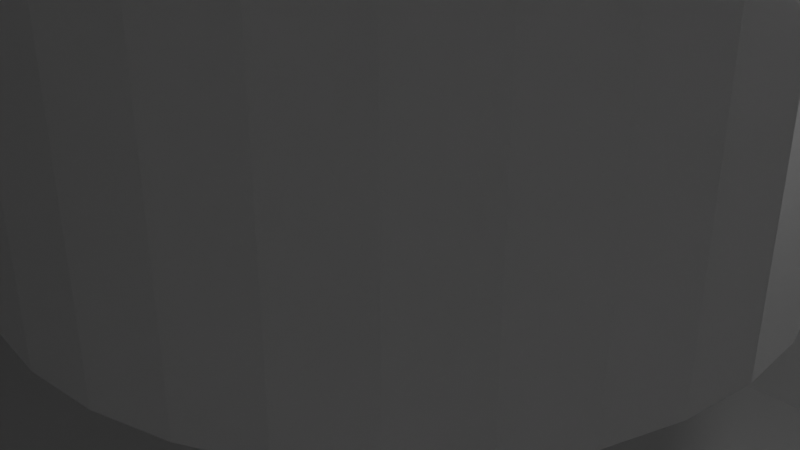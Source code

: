 # Source: u08_manual_boss_gui_v003.blend  (saved by Blender 5.2.44; exported with 4.5.12 LTS)
import bpy
from mathutils import Matrix  # noqa: F401  (used for matrix-valued properties, if any)

bpy.ops.wm.read_factory_settings(use_empty=True)
scene = bpy.context.scene
scene.name = 'Scene'

# ---- collections
col_collection = bpy.data.collections.new('Collection'); scene.collection.children.link(col_collection)

# ---- materials (node trees are filled in below, after node groups)
mat_material = bpy.data.materials.new('Material')
mat_material.alpha_threshold = 0.0
mat_material.use_backface_culling_lightprobe_volume = False
mat_material.roughness = 0.5
mat_material.line_color = (0.0, 0.0, 0.0, 1.0)

# ---- material node trees
mat_material.use_nodes = True; mat_material.node_tree.nodes.clear()
_N = mat_material.node_tree.nodes; _L = mat_material.node_tree.links
n0 = _N.new('ShaderNodeOutputMaterial'); n0.name = 'Material Output'; n0.location = (200, 100)
n1 = _N.new('ShaderNodeBsdfPrincipled'); n1.name = 'Principled BSDF'; n1.location = (-200, 100)
n1.inputs[10].default_value = 0.005
_L.new(n1.outputs[0], n0.inputs[0])
n0.is_active_output = True

# ---- world
world_world = bpy.data.worlds.new('World'); scene.world = world_world
world_world.use_nodes = True; world_world.node_tree.nodes.clear()
_N = world_world.node_tree.nodes; _L = world_world.node_tree.links
n0 = _N.new('ShaderNodeOutputWorld'); n0.name = 'World Output'; n0.location = (200, 100)
n1 = _N.new('ShaderNodeBackground'); n1.name = 'Background'; n1.location = (-200, 100)
n1.inputs[0].default_value = (0.05088, 0.05088, 0.05088, 1.0)
_L.new(n1.outputs[0], n0.inputs[0])
n0.is_active_output = True
world_world.color = (0.05088, 0.05088, 0.05088)
world_world.sun_shadow_jitter_overblur = 0.0

# ---- cameras
cam_camera = bpy.data.cameras.new('Camera')
cam_camera.clip_end = 100.0
cam_camera.ortho_scale = 7.314

# ---- lights
light_light = bpy.data.lights.new('Light', 'POINT')
light_light.energy = 1000.0
light_light.shadow_soft_size = 0.1

# ---- meshes
me_cube = bpy.data.meshes.new('Cube')
me_cube.from_pydata([(30.0, 20.0, 15.0), (30.0, 20.0, -15.0), (30.0, -20.0, 15.0), (30.0, -20.0, -15.0), (-30.0, 20.0, 15.0), (-30.0, 20.0, -15.0), (-30.0, -20.0, 15.0), (-30.0, -20.0, -15.0), (28.0, 18.0, 15.0), (28.0, 18.0, -13.0), (28.0, -18.0, 15.0), (28.0, -18.0, -13.0), (-28.0, 18.0, 15.0), (-28.0, 18.0, -13.0), (-28.0, -18.0, 15.0), (-28.0, -18.0, -13.0)], [], [(3, 2, 6, 7), (7, 6, 4, 5), (5, 1, 3, 7), (1, 0, 2, 3), (5, 4, 0, 1), (11, 15, 14, 10), (15, 13, 12, 14), (13, 15, 11, 9), (9, 11, 10, 8), (13, 9, 8, 12), (6, 2, 10, 14), (2, 0, 8, 10), (4, 6, 14, 12), (0, 4, 12, 8)])
_uv = me_cube.uv_layers.new(name='UVMap')
_uv.uv.foreach_set('vector', [0.375, 0.75, 0.625, 0.75, 0.625, 1.0, 0.375, 1.0, 0.375, 0.0, 0.625, 0.0, 0.625, 0.25, 0.375, 0.25, 0.125, 0.5, 0.375, 0.5, 0.375, 0.75, 0.125, 0.75, 0.375, 0.5, 0.625, 0.5, 0.625, 0.75, 0.375, 0.75, 0.375, 0.25, 0.625, 0.25, 0.625, 0.5, 0.375, 0.5, 0.375, 0.75, 0.375, 1.0, 0.625, 1.0, 0.625, 0.75, 0.375, 0.0, 0.375, 0.25, 0.625, 0.25, 0.625, 0.0, 0.125, 0.5, 0.125, 0.75, 0.375, 0.75, 0.375, 0.5, 0.375, 0.5, 0.375, 0.75, 0.625, 0.75, 0.625, 0.5, 0.375, 0.25, 0.375, 0.5, 0.625, 0.5, 0.625, 0.25, 0.625, 1.0, 0.625, 0.75, 0.625, 0.75, 0.625, 1.0, 0.625, 0.75, 0.625, 0.5, 0.625, 0.5, 0.625, 0.75, 0.625, 0.25, 0.625, 0.0, 0.625, 0.0, 0.625, 0.25, 0.625, 0.5, 0.625, 0.25, 0.625, 0.25, 0.625, 0.5])
me_cube.materials.append(mat_material)
me_cube.use_mirror_vertex_groups = False
me_cube.update()
me_cylinder = bpy.data.meshes.new('Cylinder')
me_cylinder.from_pydata([(0.0, 4.0, -4.0), (0.0, 1.99, 4.0), (0.7804, 3.923, -4.0), (0.3883, 1.952, 4.0), (1.531, 3.696, -4.0), (0.7617, 1.839, 4.0), (2.222, 3.326, -4.0), (1.106, 1.655, 4.0), (2.828, 2.828, -4.0), (1.407, 1.407, 4.0), (3.326, 2.222, -4.0), (1.655, 1.106, 4.0), (3.696, 1.531, -4.0), (1.839, 0.7617, 4.0), (3.923, 0.7804, -4.0), (1.952, 0.3883, 4.0), (4.0, 0.0, -4.0), (1.99, 0.0, 4.0), (3.923, -0.7804, -4.0), (1.952, -0.3883, 4.0), (3.696, -1.531, -4.0), (1.839, -0.7617, 4.0), (3.326, -2.222, -4.0), (1.655, -1.106, 4.0), (2.828, -2.828, -4.0), (1.407, -1.407, 4.0), (2.222, -3.326, -4.0), (1.106, -1.655, 4.0), (1.531, -3.696, -4.0), (0.7617, -1.839, 4.0), (0.7804, -3.923, -4.0), (0.3883, -1.952, 4.0), (0.0, -4.0, -4.0), (0.0, -1.99, 4.0), (-0.7804, -3.923, -4.0), (-0.3883, -1.952, 4.0), (-1.531, -3.696, -4.0), (-0.7617, -1.839, 4.0), (-2.222, -3.326, -4.0), (-1.106, -1.655, 4.0), (-2.828, -2.828, -4.0), (-1.407, -1.407, 4.0), (-3.326, -2.222, -4.0), (-1.655, -1.106, 4.0), (-3.696, -1.531, -4.0), (-1.839, -0.7617, 4.0), (-3.923, -0.7804, -4.0), (-1.952, -0.3883, 4.0), (-4.0, 0.0, -4.0), (-1.99, 0.0, 4.0), (-3.923, 0.7804, -4.0), (-1.952, 0.3883, 4.0), (-3.696, 1.531, -4.0), (-1.839, 0.7617, 4.0), (-3.326, 2.222, -4.0), (-1.655, 1.106, 4.0), (-2.828, 2.828, -4.0), (-1.407, 1.407, 4.0), (-2.222, 3.326, -4.0), (-1.106, 1.655, 4.0), (-1.531, 3.696, -4.0), (-0.7617, 1.839, 4.0), (-0.7804, 3.923, -4.0), (-0.3883, 1.952, 4.0), (0.7804, 3.923, 4.0), (0.0, 4.0, 4.0), (1.531, 3.696, 4.0), (2.222, 3.326, 4.0), (2.828, 2.828, 4.0), (3.326, 2.222, 4.0), (3.696, 1.531, 4.0), (3.923, 0.7804, 4.0), (4.0, 0.0, 4.0), (3.923, -0.7804, 4.0), (3.696, -1.531, 4.0), (3.326, -2.222, 4.0), (2.828, -2.828, 4.0), (2.222, -3.326, 4.0), (1.531, -3.696, 4.0), (0.7804, -3.923, 4.0), (0.0, -4.0, 4.0), (-0.7804, -3.923, 4.0), (-1.531, -3.696, 4.0), (-2.222, -3.326, 4.0), (-2.828, -2.828, 4.0), (-3.326, -2.222, 4.0), (-3.696, -1.531, 4.0), (-3.923, -0.7804, 4.0), (-4.0, 0.0, 4.0), (-3.923, 0.7804, 4.0), (-3.696, 1.531, 4.0), (-3.326, 2.222, 4.0), (-2.828, 2.828, 4.0), (-2.222, 3.326, 4.0), (-1.531, 3.696, 4.0), (-0.7804, 3.923, 4.0), (0.3883, 1.952, -3.0), (7.423e-07, 1.99, -3.0), (0.7617, 1.839, -3.0), (1.106, 1.655, -3.0), (1.407, 1.407, -3.0), (1.655, 1.106, -3.0), (1.839, 0.7617, -3.0), (1.952, 0.3883, -3.0), (1.99, 0.0, -3.0), (1.952, -0.3883, -3.0), (1.839, -0.7617, -3.0), (1.655, -1.106, -3.0), (1.407, -1.407, -3.0), (1.106, -1.655, -3.0), (0.7617, -1.839, -3.0), (0.3883, -1.952, -3.0), (7.423e-07, -1.99, -3.0), (-0.3883, -1.952, -3.0), (-0.7617, -1.839, -3.0), (-1.106, -1.655, -3.0), (-1.407, -1.407, -3.0), (-1.655, -1.106, -3.0), (-1.839, -0.7617, -3.0), (-1.952, -0.3883, -3.0), (-1.99, 0.0, -3.0), (-1.952, 0.3883, -3.0), (-1.839, 0.7617, -3.0), (-1.655, 1.106, -3.0), (-1.407, 1.407, -3.0), (-1.106, 1.655, -3.0), (-0.7617, 1.839, -3.0), (-0.3883, 1.952, -3.0)], [], [(0, 65, 64, 2), (2, 64, 66, 4), (4, 66, 67, 6), (6, 67, 68, 8), (8, 68, 69, 10), (10, 69, 70, 12), (12, 70, 71, 14), (14, 71, 72, 16), (16, 72, 73, 18), (18, 73, 74, 20), (20, 74, 75, 22), (22, 75, 76, 24), (24, 76, 77, 26), (26, 77, 78, 28), (28, 78, 79, 30), (30, 79, 80, 32), (32, 80, 81, 34), (34, 81, 82, 36), (36, 82, 83, 38), (38, 83, 84, 40), (40, 84, 85, 42), (42, 85, 86, 44), (44, 86, 87, 46), (46, 87, 88, 48), (48, 88, 89, 50), (50, 89, 90, 52), (52, 90, 91, 54), (54, 91, 92, 56), (56, 92, 93, 58), (58, 93, 94, 60), (49, 47, 119, 120), (60, 94, 95, 62), (62, 95, 65, 0), (0, 2, 4, 6, 8, 10, 12, 14, 16, 18, 20, 22, 24, 26, 28, 30, 32, 34, 36, 38, 40, 42, 44, 46, 48, 50, 52, 54, 56, 58, 60, 62), (1, 3, 64, 65), (3, 5, 66, 64), (5, 7, 67, 66), (7, 9, 68, 67), (9, 11, 69, 68), (11, 13, 70, 69), (13, 15, 71, 70), (15, 17, 72, 71), (17, 19, 73, 72), (19, 21, 74, 73), (21, 23, 75, 74), (23, 25, 76, 75), (25, 27, 77, 76), (27, 29, 78, 77), (29, 31, 79, 78), (31, 33, 80, 79), (33, 35, 81, 80), (35, 37, 82, 81), (37, 39, 83, 82), (39, 41, 84, 83), (41, 43, 85, 84), (43, 45, 86, 85), (45, 47, 87, 86), (47, 49, 88, 87), (49, 51, 89, 88), (51, 53, 90, 89), (53, 55, 91, 90), (55, 57, 92, 91), (57, 59, 93, 92), (59, 61, 94, 93), (61, 63, 95, 94), (63, 1, 65, 95), (96, 97, 127, 126, 125, 124, 123, 122, 121, 120, 119, 118, 117, 116, 115, 114, 113, 112, 111, 110, 109, 108, 107, 106, 105, 104, 103, 102, 101, 100, 99, 98), (23, 21, 106, 107), (51, 49, 120, 121), (25, 23, 107, 108), (53, 51, 121, 122), (27, 25, 108, 109), (55, 53, 122, 123), (29, 27, 109, 110), (3, 1, 97, 96), (57, 55, 123, 124), (31, 29, 110, 111), (5, 3, 96, 98), (59, 57, 124, 125), (33, 31, 111, 112), (7, 5, 98, 99), (61, 59, 125, 126), (35, 33, 112, 113), (9, 7, 99, 100), (63, 61, 126, 127), (37, 35, 113, 114), (11, 9, 100, 101), (1, 63, 127, 97), (39, 37, 114, 115), (13, 11, 101, 102), (41, 39, 115, 116), (15, 13, 102, 103), (43, 41, 116, 117), (17, 15, 103, 104), (45, 43, 117, 118), (19, 17, 104, 105), (47, 45, 118, 119), (21, 19, 105, 106)])
_uv = me_cylinder.uv_layers.new(name='UVMap')
_uv.uv.foreach_set('vector', [1.0, 0.5, 1.0, 1.0, 0.9688, 1.0, 0.9688, 0.5, 0.9688, 0.5, 0.9688, 1.0, 0.9375, 1.0, 0.9375, 0.5, 0.9375, 0.5, 0.9375, 1.0, 0.9062, 1.0, 0.9062, 0.5, 0.9062, 0.5, 0.9062, 1.0, 0.875, 1.0, 0.875, 0.5, 0.875, 0.5, 0.875, 1.0, 0.8438, 1.0, 0.8438, 0.5, 0.8438, 0.5, 0.8438, 1.0, 0.8125, 1.0, 0.8125, 0.5, 0.8125, 0.5, 0.8125, 1.0, 0.7812, 1.0, 0.7812, 0.5, 0.7812, 0.5, 0.7812, 1.0, 0.75, 1.0, 0.75, 0.5, 0.75, 0.5, 0.75, 1.0, 0.7188, 1.0, 0.7188, 0.5, 0.7188, 0.5, 0.7188, 1.0, 0.6875, 1.0, 0.6875, 0.5, 0.6875, 0.5, 0.6875, 1.0, 0.6562, 1.0, 0.6562, 0.5, 0.6562, 0.5, 0.6562, 1.0, 0.625, 1.0, 0.625, 0.5, 0.625, 0.5, 0.625, 1.0, 0.5938, 1.0, 0.5938, 0.5, 0.5938, 0.5, 0.5938, 1.0, 0.5625, 1.0, 0.5625, 0.5, 0.5625, 0.5, 0.5625, 1.0, 0.5312, 1.0, 0.5312, 0.5, 0.5312, 0.5, 0.5312, 1.0, 0.5, 1.0, 0.5, 0.5, 0.5, 0.5, 0.5, 1.0, 0.4688, 1.0, 0.4688, 0.5, 0.4688, 0.5, 0.4688, 1.0, 0.4375, 1.0, 0.4375, 0.5, 0.4375, 0.5, 0.4375, 1.0, 0.4062, 1.0, 0.4062, 0.5, 0.4062, 0.5, 0.4062, 1.0, 0.375, 1.0, 0.375, 0.5, 0.375, 0.5, 0.375, 1.0, 0.3438, 1.0, 0.3438, 0.5, 0.3438, 0.5, 0.3438, 1.0, 0.3125, 1.0, 0.3125, 0.5, 0.3125, 0.5, 0.3125, 1.0, 0.2812, 1.0, 0.2812, 0.5, 0.2812, 0.5, 0.2812, 1.0, 0.25, 1.0, 0.25, 0.5, 0.25, 0.5, 0.25, 1.0, 0.2188, 1.0, 0.2188, 0.5, 0.2188, 0.5, 0.2188, 1.0, 0.1875, 1.0, 0.1875, 0.5, 0.1875, 0.5, 0.1875, 1.0, 0.1562, 1.0, 0.1562, 0.5, 0.1562, 0.5, 0.1562, 1.0, 0.125, 1.0, 0.125, 0.5, 0.125, 0.5, 0.125, 1.0, 0.09375, 1.0, 0.09375, 0.5, 0.09375, 0.5, 0.09375, 1.0, 0.0625, 1.0, 0.0625, 0.5, 0.1306, 0.25, 0.1329, 0.2267, 0.1329, 0.2267, 0.1306, 0.25, 0.0625, 0.5, 0.0625, 1.0, 0.03125, 1.0, 0.03125, 0.5, 0.03125, 0.5, 0.03125, 1.0, 0.0, 1.0, 0.0, 0.5, 0.75, 0.49, 0.7968, 0.4854, 0.8418, 0.4717, 0.8833, 0.4496, 0.9197, 0.4197, 0.9496, 0.3833, 0.9717, 0.3418, 0.9854, 0.2968, 0.99, 0.25, 0.9854, 0.2032, 0.9717, 0.1582, 0.9496, 0.1167, 0.9197, 0.08029, 0.8833, 0.05045, 0.8418, 0.02827, 0.7968, 0.01461, 0.75, 0.01, 0.7032, 0.01461, 0.6582, 0.02827, 0.6167, 0.05045, 0.5803, 0.08029, 0.5504, 0.1167, 0.5283, 0.1582, 0.5146, 0.2032, 0.51, 0.25, 0.5146, 0.2968, 0.5283, 0.3418, 0.5504, 0.3833, 0.5803, 0.4197, 0.6167, 0.4496, 0.6582, 0.4717, 0.7032, 0.4854, 0.25, 0.3694, 0.2733, 0.3671, 0.2968, 0.4854, 0.25, 0.49, 0.2733, 0.3671, 0.2957, 0.3603, 0.3418, 0.4717, 0.2968, 0.4854, 0.2957, 0.3603, 0.3163, 0.3493, 0.3833, 0.4496, 0.3418, 0.4717, 0.3163, 0.3493, 0.3344, 0.3344, 0.4197, 0.4197, 0.3833, 0.4496, 0.3344, 0.3344, 0.3493, 0.3163, 0.4496, 0.3833, 0.4197, 0.4197, 0.3493, 0.3163, 0.3603, 0.2957, 0.4717, 0.3418, 0.4496, 0.3833, 0.3603, 0.2957, 0.3671, 0.2733, 0.4854, 0.2968, 0.4717, 0.3418, 0.3671, 0.2733, 0.3694, 0.25, 0.49, 0.25, 0.4854, 0.2968, 0.3694, 0.25, 0.3671, 0.2267, 0.4854, 0.2032, 0.49, 0.25, 0.3671, 0.2267, 0.3603, 0.2043, 0.4717, 0.1582, 0.4854, 0.2032, 0.3603, 0.2043, 0.3493, 0.1837, 0.4496, 0.1167, 0.4717, 0.1582, 0.3493, 0.1837, 0.3344, 0.1656, 0.4197, 0.08029, 0.4496, 0.1167, 0.3344, 0.1656, 0.3163, 0.1507, 0.3833, 0.05045, 0.4197, 0.08029, 0.3163, 0.1507, 0.2957, 0.1397, 0.3418, 0.02827, 0.3833, 0.05045, 0.2957, 0.1397, 0.2733, 0.1329, 0.2968, 0.01461, 0.3418, 0.02827, 0.2733, 0.1329, 0.25, 0.1306, 0.25, 0.01, 0.2968, 0.01461, 0.25, 0.1306, 0.2267, 0.1329, 0.2032, 0.01461, 0.25, 0.01, 0.2267, 0.1329, 0.2043, 0.1397, 0.1582, 0.02827, 0.2032, 0.01461, 0.2043, 0.1397, 0.1837, 0.1507, 0.1167, 0.05045, 0.1582, 0.02827, 0.1837, 0.1507, 0.1656, 0.1656, 0.08029, 0.08029, 0.1167, 0.05045, 0.1656, 0.1656, 0.1507, 0.1837, 0.05045, 0.1167, 0.08029, 0.08029, 0.1507, 0.1837, 0.1397, 0.2043, 0.02827, 0.1582, 0.05045, 0.1167, 0.1397, 0.2043, 0.1329, 0.2267, 0.01461, 0.2032, 0.02827, 0.1582, 0.1329, 0.2267, 0.1306, 0.25, 0.01, 0.25, 0.01461, 0.2032, 0.1306, 0.25, 0.1329, 0.2733, 0.01461, 0.2968, 0.01, 0.25, 0.1329, 0.2733, 0.1397, 0.2957, 0.02827, 0.3418, 0.01461, 0.2968, 0.1397, 0.2957, 0.1507, 0.3163, 0.05045, 0.3833, 0.02827, 0.3418, 0.1507, 0.3163, 0.1656, 0.3344, 0.08029, 0.4197, 0.05045, 0.3833, 0.1656, 0.3344, 0.1837, 0.3493, 0.1167, 0.4496, 0.08029, 0.4197, 0.1837, 0.3493, 0.2043, 0.3603, 0.1582, 0.4717, 0.1167, 0.4496, 0.2043, 0.3603, 0.2267, 0.3671, 0.2032, 0.4854, 0.1582, 0.4717, 0.2267, 0.3671, 0.25, 0.3694, 0.25, 0.49, 0.2032, 0.4854, 0.2733, 0.3671, 0.25, 0.3694, 0.2267, 0.3671, 0.2043, 0.3603, 0.1837, 0.3493, 0.1656, 0.3344, 0.1507, 0.3163, 0.1397, 0.2957, 0.1329, 0.2733, 0.1306, 0.25, 0.1329, 0.2267, 0.1397, 0.2043, 0.1507, 0.1837, 0.1656, 0.1656, 0.1837, 0.1507, 0.2043, 0.1397, 0.2267, 0.1329, 0.25, 0.1306, 0.2733, 0.1329, 0.2957, 0.1397, 0.3163, 0.1507, 0.3344, 0.1656, 0.3493, 0.1837, 0.3603, 0.2043, 0.3671, 0.2267, 0.3694, 0.25, 0.3671, 0.2733, 0.3603, 0.2957, 0.3493, 0.3163, 0.3344, 0.3344, 0.3163, 0.3493, 0.2957, 0.3603, 0.3493, 0.1837, 0.3603, 0.2043, 0.3603, 0.2043, 0.3493, 0.1837, 0.1329, 0.2733, 0.1306, 0.25, 0.1306, 0.25, 0.1329, 0.2733, 0.3344, 0.1656, 0.3493, 0.1837, 0.3493, 0.1837, 0.3344, 0.1656, 0.1397, 0.2957, 0.1329, 0.2733, 0.1329, 0.2733, 0.1397, 0.2957, 0.3163, 0.1507, 0.3344, 0.1656, 0.3344, 0.1656, 0.3163, 0.1507, 0.1507, 0.3163, 0.1397, 0.2957, 0.1397, 0.2957, 0.1507, 0.3163, 0.2957, 0.1397, 0.3163, 0.1507, 0.3163, 0.1507, 0.2957, 0.1397, 0.2733, 0.3671, 0.25, 0.3694, 0.25, 0.3694, 0.2733, 0.3671, 0.1656, 0.3344, 0.1507, 0.3163, 0.1507, 0.3163, 0.1656, 0.3344, 0.2733, 0.1329, 0.2957, 0.1397, 0.2957, 0.1397, 0.2733, 0.1329, 0.2957, 0.3603, 0.2733, 0.3671, 0.2733, 0.3671, 0.2957, 0.3603, 0.1837, 0.3493, 0.1656, 0.3344, 0.1656, 0.3344, 0.1837, 0.3493, 0.25, 0.1306, 0.2733, 0.1329, 0.2733, 0.1329, 0.25, 0.1306, 0.3163, 0.3493, 0.2957, 0.3603, 0.2957, 0.3603, 0.3163, 0.3493, 0.2043, 0.3603, 0.1837, 0.3493, 0.1837, 0.3493, 0.2043, 0.3603, 0.2267, 0.1329, 0.25, 0.1306, 0.25, 0.1306, 0.2267, 0.1329, 0.3344, 0.3344, 0.3163, 0.3493, 0.3163, 0.3493, 0.3344, 0.3344, 0.2267, 0.3671, 0.2043, 0.3603, 0.2043, 0.3603, 0.2267, 0.3671, 0.2043, 0.1397, 0.2267, 0.1329, 0.2267, 0.1329, 0.2043, 0.1397, 0.3493, 0.3163, 0.3344, 0.3344, 0.3344, 0.3344, 0.3493, 0.3163, 0.25, 0.3694, 0.2267, 0.3671, 0.2267, 0.3671, 0.25, 0.3694, 0.1837, 0.1507, 0.2043, 0.1397, 0.2043, 0.1397, 0.1837, 0.1507, 0.3603, 0.2957, 0.3493, 0.3163, 0.3493, 0.3163, 0.3603, 0.2957, 0.1656, 0.1656, 0.1837, 0.1507, 0.1837, 0.1507, 0.1656, 0.1656, 0.3671, 0.2733, 0.3603, 0.2957, 0.3603, 0.2957, 0.3671, 0.2733, 0.1507, 0.1837, 0.1656, 0.1656, 0.1656, 0.1656, 0.1507, 0.1837, 0.3694, 0.25, 0.3671, 0.2733, 0.3671, 0.2733, 0.3694, 0.25, 0.1397, 0.2043, 0.1507, 0.1837, 0.1507, 0.1837, 0.1397, 0.2043, 0.3671, 0.2267, 0.3694, 0.25, 0.3694, 0.25, 0.3671, 0.2267, 0.1329, 0.2267, 0.1397, 0.2043, 0.1397, 0.2043, 0.1329, 0.2267, 0.3603, 0.2043, 0.3671, 0.2267, 0.3671, 0.2267, 0.3603, 0.2043])
me_cylinder.update()

# ---- objects
ob_body_reference = bpy.data.objects.new('Body_Reference', me_cube)
ob_light = bpy.data.objects.new('Light', light_light)
ob_camera = bpy.data.objects.new('Camera', cam_camera)
ob_cylinder = bpy.data.objects.new('Cylinder', me_cylinder)

# ---- transforms, parenting, visibility, modifiers, constraints
ob_body_reference.location = (0.0, 0.0, 0.0)
ob_body_reference.lock_rotations_4d = False
ob_body_reference.empty_display_type = 'ARROWS'
ob_body_reference.lineart.crease_threshold = 0.0
ob_light.location = (4.076, 1.005, 5.904)
ob_light.rotation_euler = (0.6503, 0.05522, 1.866)
ob_light.lock_rotations_4d = False
ob_light.empty_display_type = 'ARROWS'
ob_light.color = (0.0, 0.0, 0.0, 0.0)
ob_light.lineart.crease_threshold = 0.0
ob_camera.location = (7.359, -6.926, 4.958)
ob_camera.rotation_euler = (1.109, 0.0, 0.8149)
ob_camera.lock_rotations_4d = False
ob_camera.empty_display_type = 'ARROWS'
ob_camera.color = (0.0, 0.0, 0.0, 0.0)
ob_camera.display_type = 'WIRE'
ob_camera.lineart.crease_threshold = 0.0
ob_cylinder.location = (0.0, 0.0, 4.0)

# ---- collection membership
col_collection.objects.link(ob_body_reference)
col_collection.objects.link(ob_light)
col_collection.objects.link(ob_camera)
col_collection.objects.link(ob_cylinder)

# ---- scene / render settings (as saved in the file)
scene.camera = ob_camera
scene.frame_start = 1; scene.frame_end = 250; scene.frame_set(1)
scene.render.engine = 'BLENDER_EEVEE_NEXT'
scene.render.bake_bias = 0.0
scene.render.bake_samples = 0
scene.render.compositor_device = 'GPU'
scene.eevee.use_volume_custom_range = False
scene.eevee.fast_gi_thickness_near = 0.1
scene.eevee.fast_gi_thickness_far = 0.0
scene.eevee.ray_tracing_options.screen_trace_thickness = 0.1
scene.unit_settings.scale_length = 0.001
bpy.context.view_layer.update()
